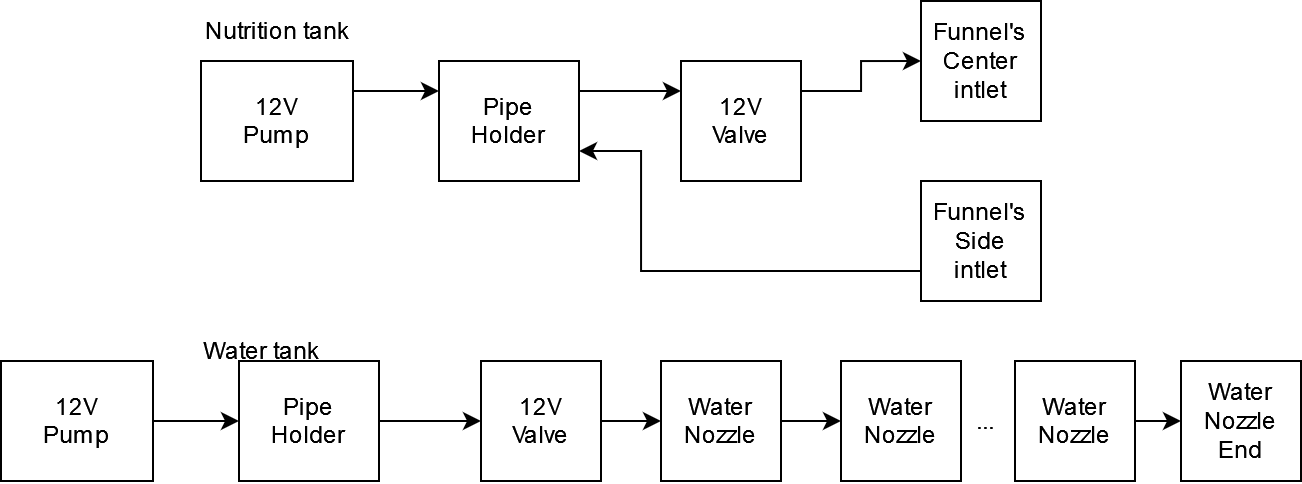

The diagram above was exported from draw.io. Its source (the exported page's mxGraphModel, read from the mxfile embedded in the PNG):
<mxGraphModel dx="981" dy="519" grid="1" gridSize="10" guides="1" tooltips="1" connect="1" arrows="1" fold="1" page="1" pageScale="1" pageWidth="827" pageHeight="1169" math="0" shadow="0">
  <root>
    <mxCell id="0" />
    <mxCell id="1" parent="0" />
    <mxCell id="F7WCKI6MWt30aT4gYMXS-12" style="edgeStyle=orthogonalEdgeStyle;rounded=0;orthogonalLoop=1;jettySize=auto;html=1;exitX=1;exitY=0.25;exitDx=0;exitDy=0;entryX=0;entryY=0.25;entryDx=0;entryDy=0;" edge="1" parent="1" source="F7WCKI6MWt30aT4gYMXS-1" target="F7WCKI6MWt30aT4gYMXS-2">
      <mxGeometry relative="1" as="geometry" />
    </mxCell>
    <mxCell id="F7WCKI6MWt30aT4gYMXS-1" value="&lt;div&gt;12V&lt;/div&gt;&lt;div&gt;Pump&lt;br&gt;&lt;/div&gt;" style="rounded=0;whiteSpace=wrap;html=1;" vertex="1" parent="1">
      <mxGeometry x="260" y="250" width="76" height="60" as="geometry" />
    </mxCell>
    <mxCell id="F7WCKI6MWt30aT4gYMXS-5" style="edgeStyle=orthogonalEdgeStyle;rounded=0;orthogonalLoop=1;jettySize=auto;html=1;exitX=1;exitY=0.25;exitDx=0;exitDy=0;entryX=0;entryY=0.25;entryDx=0;entryDy=0;" edge="1" parent="1" source="F7WCKI6MWt30aT4gYMXS-2" target="F7WCKI6MWt30aT4gYMXS-3">
      <mxGeometry relative="1" as="geometry" />
    </mxCell>
    <mxCell id="F7WCKI6MWt30aT4gYMXS-2" value="&lt;div&gt;Pipe&lt;/div&gt;&lt;div&gt;Holder&lt;br&gt;&lt;/div&gt;" style="rounded=0;whiteSpace=wrap;html=1;" vertex="1" parent="1">
      <mxGeometry x="379" y="250" width="70" height="60" as="geometry" />
    </mxCell>
    <mxCell id="F7WCKI6MWt30aT4gYMXS-8" style="edgeStyle=orthogonalEdgeStyle;rounded=0;orthogonalLoop=1;jettySize=auto;html=1;exitX=1;exitY=0.25;exitDx=0;exitDy=0;entryX=0;entryY=0.5;entryDx=0;entryDy=0;" edge="1" parent="1" source="F7WCKI6MWt30aT4gYMXS-3" target="F7WCKI6MWt30aT4gYMXS-6">
      <mxGeometry relative="1" as="geometry" />
    </mxCell>
    <mxCell id="F7WCKI6MWt30aT4gYMXS-3" value="&lt;div&gt;12V&lt;/div&gt;&lt;div&gt;Valve&lt;br&gt;&lt;/div&gt;" style="rounded=0;whiteSpace=wrap;html=1;" vertex="1" parent="1">
      <mxGeometry x="500" y="250" width="60" height="60" as="geometry" />
    </mxCell>
    <mxCell id="F7WCKI6MWt30aT4gYMXS-6" value="&lt;div&gt;Funnel's&lt;/div&gt;&lt;div&gt;Center &lt;br&gt;&lt;/div&gt;&lt;div&gt;intlet&lt;br&gt;&lt;/div&gt;" style="rounded=0;whiteSpace=wrap;html=1;" vertex="1" parent="1">
      <mxGeometry x="620" y="220" width="60" height="60" as="geometry" />
    </mxCell>
    <mxCell id="F7WCKI6MWt30aT4gYMXS-11" style="edgeStyle=orthogonalEdgeStyle;rounded=0;orthogonalLoop=1;jettySize=auto;html=1;exitX=0;exitY=0.75;exitDx=0;exitDy=0;entryX=1;entryY=0.75;entryDx=0;entryDy=0;" edge="1" parent="1" source="F7WCKI6MWt30aT4gYMXS-10" target="F7WCKI6MWt30aT4gYMXS-2">
      <mxGeometry relative="1" as="geometry">
        <Array as="points">
          <mxPoint x="480" y="355" />
          <mxPoint x="480" y="295" />
        </Array>
      </mxGeometry>
    </mxCell>
    <mxCell id="F7WCKI6MWt30aT4gYMXS-10" value="&lt;div&gt;Funnel's&lt;/div&gt;&lt;div&gt;Side&lt;br&gt;&lt;/div&gt;&lt;div&gt;intlet&lt;br&gt;&lt;/div&gt;" style="rounded=0;whiteSpace=wrap;html=1;" vertex="1" parent="1">
      <mxGeometry x="620" y="310" width="60" height="60" as="geometry" />
    </mxCell>
    <mxCell id="F7WCKI6MWt30aT4gYMXS-23" style="edgeStyle=orthogonalEdgeStyle;rounded=0;orthogonalLoop=1;jettySize=auto;html=1;exitX=1;exitY=0.5;exitDx=0;exitDy=0;entryX=0;entryY=0.5;entryDx=0;entryDy=0;" edge="1" parent="1" source="F7WCKI6MWt30aT4gYMXS-15" target="F7WCKI6MWt30aT4gYMXS-17">
      <mxGeometry relative="1" as="geometry" />
    </mxCell>
    <mxCell id="F7WCKI6MWt30aT4gYMXS-15" value="&lt;div&gt;12V&lt;/div&gt;&lt;div&gt;Pump&lt;br&gt;&lt;/div&gt;" style="rounded=0;whiteSpace=wrap;html=1;" vertex="1" parent="1">
      <mxGeometry x="160" y="400" width="76" height="60" as="geometry" />
    </mxCell>
    <mxCell id="F7WCKI6MWt30aT4gYMXS-24" style="edgeStyle=orthogonalEdgeStyle;rounded=0;orthogonalLoop=1;jettySize=auto;html=1;exitX=1;exitY=0.5;exitDx=0;exitDy=0;entryX=0;entryY=0.5;entryDx=0;entryDy=0;" edge="1" parent="1" source="F7WCKI6MWt30aT4gYMXS-17" target="F7WCKI6MWt30aT4gYMXS-19">
      <mxGeometry relative="1" as="geometry" />
    </mxCell>
    <mxCell id="F7WCKI6MWt30aT4gYMXS-17" value="&lt;div&gt;Pipe&lt;/div&gt;&lt;div&gt;Holder&lt;br&gt;&lt;/div&gt;" style="rounded=0;whiteSpace=wrap;html=1;" vertex="1" parent="1">
      <mxGeometry x="279" y="400" width="70" height="60" as="geometry" />
    </mxCell>
    <mxCell id="F7WCKI6MWt30aT4gYMXS-28" style="edgeStyle=orthogonalEdgeStyle;rounded=0;orthogonalLoop=1;jettySize=auto;html=1;exitX=1;exitY=0.5;exitDx=0;exitDy=0;entryX=0;entryY=0.5;entryDx=0;entryDy=0;" edge="1" parent="1" source="F7WCKI6MWt30aT4gYMXS-19" target="F7WCKI6MWt30aT4gYMXS-27">
      <mxGeometry relative="1" as="geometry" />
    </mxCell>
    <mxCell id="F7WCKI6MWt30aT4gYMXS-19" value="&lt;div&gt;12V&lt;/div&gt;&lt;div&gt;Valve&lt;br&gt;&lt;/div&gt;" style="rounded=0;whiteSpace=wrap;html=1;" vertex="1" parent="1">
      <mxGeometry x="400" y="400" width="60" height="60" as="geometry" />
    </mxCell>
    <mxCell id="F7WCKI6MWt30aT4gYMXS-25" value="Nutrition tank" style="text;html=1;align=center;verticalAlign=middle;resizable=0;points=[];autosize=1;strokeColor=none;fillColor=none;" vertex="1" parent="1">
      <mxGeometry x="248" y="220" width="100" height="30" as="geometry" />
    </mxCell>
    <mxCell id="F7WCKI6MWt30aT4gYMXS-26" value="Water tank" style="text;html=1;align=center;verticalAlign=middle;resizable=0;points=[];autosize=1;strokeColor=none;fillColor=none;" vertex="1" parent="1">
      <mxGeometry x="250" y="380" width="80" height="30" as="geometry" />
    </mxCell>
    <mxCell id="F7WCKI6MWt30aT4gYMXS-33" style="edgeStyle=orthogonalEdgeStyle;rounded=0;orthogonalLoop=1;jettySize=auto;html=1;exitX=1;exitY=0.5;exitDx=0;exitDy=0;entryX=0;entryY=0.5;entryDx=0;entryDy=0;" edge="1" parent="1" source="F7WCKI6MWt30aT4gYMXS-27" target="F7WCKI6MWt30aT4gYMXS-30">
      <mxGeometry relative="1" as="geometry" />
    </mxCell>
    <mxCell id="F7WCKI6MWt30aT4gYMXS-27" value="&lt;div&gt;Water&lt;/div&gt;&lt;div&gt;Nozzle&lt;br&gt;&lt;/div&gt;" style="rounded=0;whiteSpace=wrap;html=1;" vertex="1" parent="1">
      <mxGeometry x="490" y="400" width="60" height="60" as="geometry" />
    </mxCell>
    <mxCell id="F7WCKI6MWt30aT4gYMXS-29" value="..." style="text;html=1;align=center;verticalAlign=middle;resizable=0;points=[];autosize=1;strokeColor=none;fillColor=none;" vertex="1" parent="1">
      <mxGeometry x="637" y="415" width="30" height="30" as="geometry" />
    </mxCell>
    <mxCell id="F7WCKI6MWt30aT4gYMXS-30" value="&lt;div&gt;Water&lt;/div&gt;&lt;div&gt;Nozzle&lt;br&gt;&lt;/div&gt;" style="rounded=0;whiteSpace=wrap;html=1;" vertex="1" parent="1">
      <mxGeometry x="580" y="400" width="60" height="60" as="geometry" />
    </mxCell>
    <mxCell id="F7WCKI6MWt30aT4gYMXS-31" value="&lt;div&gt;Water&lt;/div&gt;&lt;div&gt;Nozzle&lt;/div&gt;&lt;div&gt;End&lt;br&gt;&lt;/div&gt;" style="rounded=0;whiteSpace=wrap;html=1;" vertex="1" parent="1">
      <mxGeometry x="750" y="400" width="60" height="60" as="geometry" />
    </mxCell>
    <mxCell id="F7WCKI6MWt30aT4gYMXS-35" style="edgeStyle=orthogonalEdgeStyle;rounded=0;orthogonalLoop=1;jettySize=auto;html=1;exitX=1;exitY=0.5;exitDx=0;exitDy=0;entryX=0;entryY=0.5;entryDx=0;entryDy=0;" edge="1" parent="1" source="F7WCKI6MWt30aT4gYMXS-34" target="F7WCKI6MWt30aT4gYMXS-31">
      <mxGeometry relative="1" as="geometry" />
    </mxCell>
    <mxCell id="F7WCKI6MWt30aT4gYMXS-34" value="&lt;div&gt;Water&lt;/div&gt;&lt;div&gt;Nozzle&lt;br&gt;&lt;/div&gt;" style="rounded=0;whiteSpace=wrap;html=1;" vertex="1" parent="1">
      <mxGeometry x="667" y="400" width="60" height="60" as="geometry" />
    </mxCell>
  </root>
</mxGraphModel>